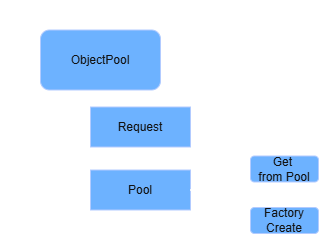

The diagram above was exported from draw.io. Its source (the exported page's mxGraphModel, read from the mxfile embedded in the PNG):
<mxGraphModel dx="1414" dy="841" grid="1" gridSize="10" guides="1" tooltips="1" connect="1" arrows="1" fold="1" page="1" pageScale="1" pageWidth="1169" pageHeight="827" background="#CCCCCC" math="0" shadow="0">
  <root>
    <mxCell id="YRaH4f4Sjvl5ngMW51YV-0" />
    <mxCell id="YRaH4f4Sjvl5ngMW51YV-1" parent="YRaH4f4Sjvl5ngMW51YV-0" />
    <mxCell id="YRaH4f4Sjvl5ngMW51YV-2" edge="1" parent="YRaH4f4Sjvl5ngMW51YV-1" source="YRaH4f4Sjvl5ngMW51YV-3" style="edgeStyle=orthogonalEdgeStyle;rounded=0;orthogonalLoop=1;jettySize=auto;html=1;entryX=0.5;entryY=0;entryDx=0;entryDy=0;" target="YRaH4f4Sjvl5ngMW51YV-4" value="">
      <mxGeometry relative="1" as="geometry" />
    </mxCell>
    <mxCell id="YRaH4f4Sjvl5ngMW51YV-3" parent="YRaH4f4Sjvl5ngMW51YV-1" style="rounded=0;whiteSpace=wrap;html=1;fillColor=#0050ef;fontColor=#ffffff;strokeColor=#001DBC;" value="Request" vertex="1">
      <mxGeometry height="40" width="100" x="130" y="126.5" as="geometry" />
    </mxCell>
    <mxCell id="YRaH4f4Sjvl5ngMW51YV-4" parent="YRaH4f4Sjvl5ngMW51YV-1" style="rounded=0;whiteSpace=wrap;html=1;fillColor=#0050ef;fontColor=#ffffff;strokeColor=#001DBC;" value="Pool" vertex="1">
      <mxGeometry height="40" width="100" x="130" y="189.5" as="geometry" />
    </mxCell>
    <mxCell id="YRaH4f4Sjvl5ngMW51YV-5" edge="1" parent="YRaH4f4Sjvl5ngMW51YV-1" source="YRaH4f4Sjvl5ngMW51YV-4" style="edgeStyle=orthogonalEdgeStyle;rounded=0;orthogonalLoop=1;jettySize=auto;html=1;exitX=1;exitY=0.5;exitDx=0;exitDy=0;entryX=0;entryY=0.5;entryDx=0;entryDy=0;" target="YRaH4f4Sjvl5ngMW51YV-10" value="">
      <mxGeometry relative="1" as="geometry">
        <mxPoint x="-320" y="-61.5" as="sourcePoint" />
        <mxPoint x="-200" y="-10" as="targetPoint" />
      </mxGeometry>
    </mxCell>
    <mxCell id="YRaH4f4Sjvl5ngMW51YV-6" edge="1" parent="YRaH4f4Sjvl5ngMW51YV-1" source="YRaH4f4Sjvl5ngMW51YV-4" style="edgeStyle=orthogonalEdgeStyle;rounded=0;orthogonalLoop=1;jettySize=auto;html=1;exitX=1;exitY=0.5;exitDx=0;exitDy=0;" target="YRaH4f4Sjvl5ngMW51YV-11" value="">
      <mxGeometry relative="1" as="geometry">
        <mxPoint x="-320" y="-61.5" as="sourcePoint" />
      </mxGeometry>
    </mxCell>
    <mxCell id="YRaH4f4Sjvl5ngMW51YV-7" edge="1" parent="YRaH4f4Sjvl5ngMW51YV-1" source="YRaH4f4Sjvl5ngMW51YV-8" style="edgeStyle=orthogonalEdgeStyle;rounded=0;orthogonalLoop=1;jettySize=auto;html=1;entryX=0;entryY=0.5;entryDx=0;entryDy=0;exitX=0.129;exitY=0.983;exitDx=0;exitDy=0;exitPerimeter=0;" target="YRaH4f4Sjvl5ngMW51YV-3" value="">
      <mxGeometry relative="1" as="geometry" />
    </mxCell>
    <mxCell id="YRaH4f4Sjvl5ngMW51YV-8" parent="YRaH4f4Sjvl5ngMW51YV-1" style="rounded=1;whiteSpace=wrap;html=1;fillColor=#0050ef;fontColor=#ffffff;strokeColor=#001DBC;" value="ObjectPool" vertex="1">
      <mxGeometry height="60" width="120" x="80" y="49.5" as="geometry" />
    </mxCell>
    <mxCell id="YRaH4f4Sjvl5ngMW51YV-9" parent="YRaH4f4Sjvl5ngMW51YV-1" style="text;html=1;whiteSpace=wrap;strokeColor=none;fillColor=none;align=center;verticalAlign=middle;rounded=0;" value="Pool" vertex="1">
      <mxGeometry height="30" width="60" x="40" y="20" as="geometry" />
    </mxCell>
    <mxCell id="YRaH4f4Sjvl5ngMW51YV-10" parent="YRaH4f4Sjvl5ngMW51YV-1" style="rounded=1;whiteSpace=wrap;html=1;fillColor=#0050ef;fontColor=#ffffff;strokeColor=#001DBC;" value="Factory Create" vertex="1">
      <mxGeometry height="26" width="68" x="290" y="227" as="geometry" />
    </mxCell>
    <mxCell id="YRaH4f4Sjvl5ngMW51YV-11" parent="YRaH4f4Sjvl5ngMW51YV-1" style="rounded=1;whiteSpace=wrap;html=1;fillColor=#0050ef;fontColor=#ffffff;strokeColor=#001DBC;" value="Get&amp;nbsp;&lt;div&gt;&lt;span style=&quot;background-color: transparent; color: light-dark(rgb(255, 255, 255), rgb(18, 18, 18));&quot;&gt;from Pool&lt;/span&gt;&lt;/div&gt;" vertex="1">
      <mxGeometry height="26" width="68" x="290" y="175.5" as="geometry" />
    </mxCell>
    <mxCell id="YRaH4f4Sjvl5ngMW51YV-12" parent="YRaH4f4Sjvl5ngMW51YV-1" style="text;html=1;whiteSpace=wrap;strokeColor=none;fillColor=none;align=center;verticalAlign=middle;rounded=0;" value="Yes" vertex="1">
      <mxGeometry height="30" width="60" x="230" y="157" as="geometry" />
    </mxCell>
    <mxCell id="YRaH4f4Sjvl5ngMW51YV-13" parent="YRaH4f4Sjvl5ngMW51YV-1" style="text;html=1;whiteSpace=wrap;strokeColor=none;fillColor=none;align=center;verticalAlign=middle;rounded=0;" value="No" vertex="1">
      <mxGeometry height="30" width="60" x="230" y="237" as="geometry" />
    </mxCell>
  </root>
</mxGraphModel>